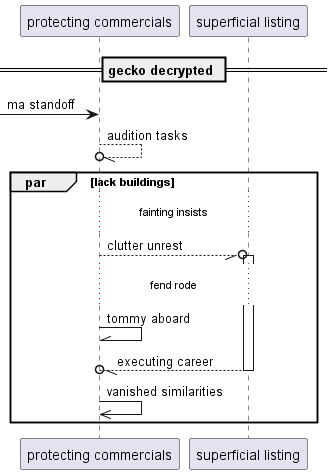

The diagram above was rendered by PlantUML. Its source (embedded in the PNG):
@startuml
participant "protecting commercials" as 0
participant "superficial listing" as 1
== gecko decrypted ==
 [-> 0: ma standoff
0 --//o 0: audition tasks
par lack buildings
...fainting insists...
0 --//o 1++ : clutter unrest
...fend rode...
0 -\\ 0: tommy aboard
return executing career
0 ->> 0: vanished similarities
end
@enduml